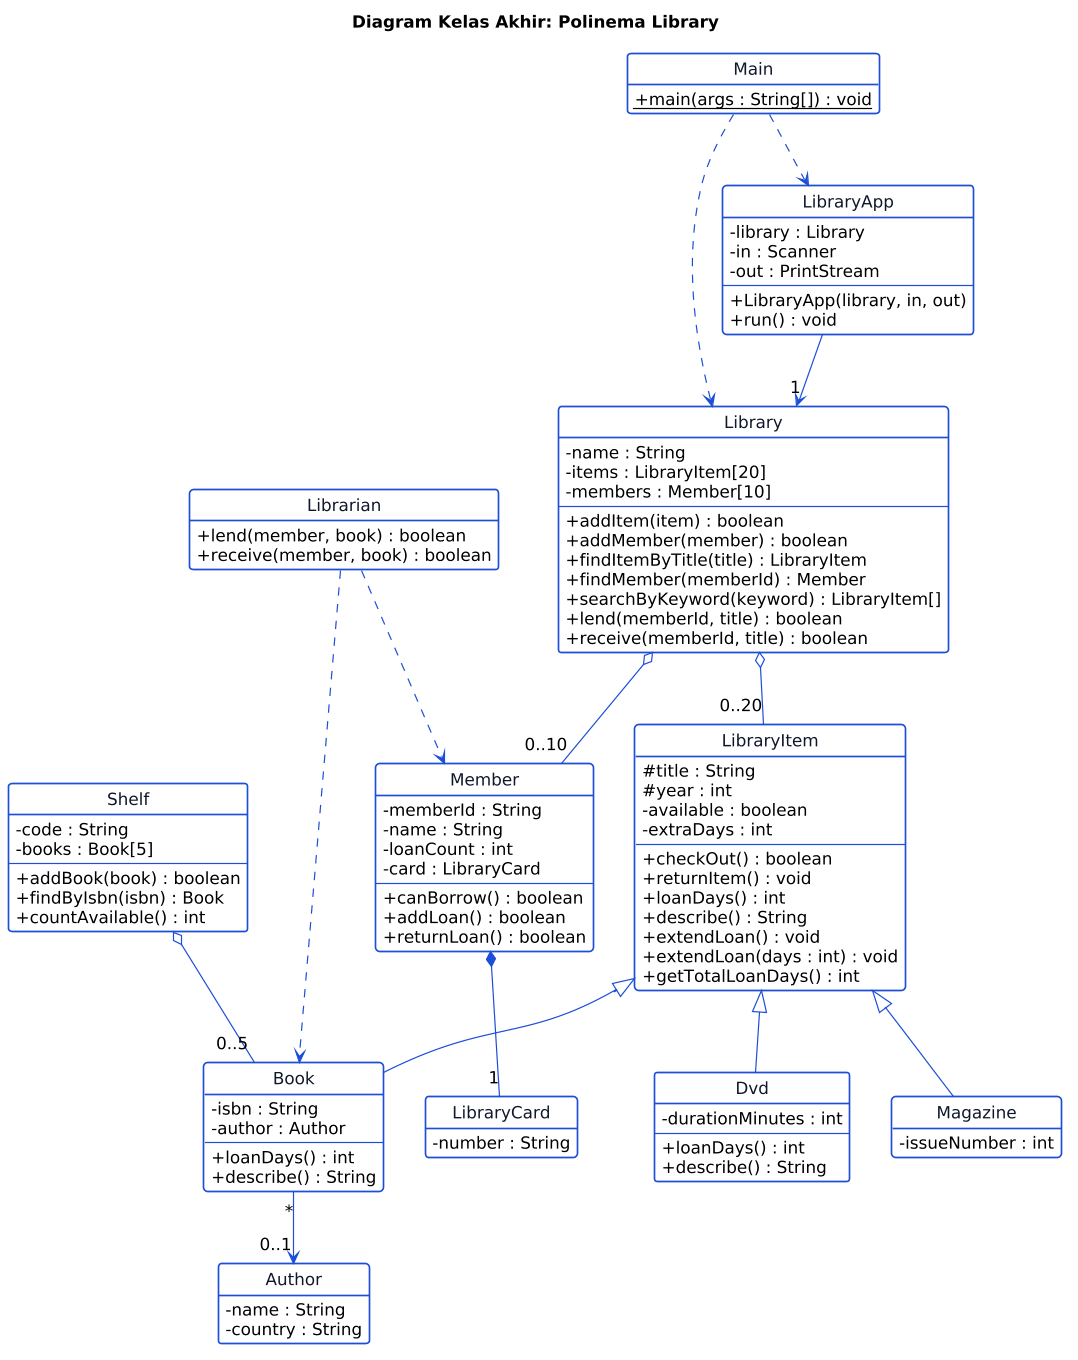

The diagram above was rendered by PlantUML. Its source (embedded in the PNG):
@startuml class-diagram
scale 1.2
!include _common.iuml
hide circle
hide empty members
title Diagram Kelas Akhir: Polinema Library
skinparam defaultFontSize 14

class Main {
  + {static} main(args : String[]) : void
}

class LibraryApp {
  - library : Library
  - in : Scanner
  - out : PrintStream
  --
  + LibraryApp(library, in, out)
  + run() : void
}

class Library {
  - name : String
  - items : LibraryItem[20]
  - members : Member[10]
  --
  + addItem(item) : boolean
  + addMember(member) : boolean
  + findItemByTitle(title) : LibraryItem
  + findMember(memberId) : Member
  + searchByKeyword(keyword) : LibraryItem[]
  + lend(memberId, title) : boolean
  + receive(memberId, title) : boolean
}

class LibraryItem {
  # title : String
  # year : int
  - available : boolean
  - extraDays : int
  --
  + checkOut() : boolean
  + returnItem() : void
  + loanDays() : int
  + describe() : String
  + extendLoan() : void
  + extendLoan(days : int) : void
  + getTotalLoanDays() : int
}

class Book {
  - isbn : String
  - author : Author
  --
  + loanDays() : int
  + describe() : String
}

class Dvd {
  - durationMinutes : int
  --
  + loanDays() : int
  + describe() : String
}

class Magazine {
  - issueNumber : int
}

class Author {
  - name : String
  - country : String
}

class Member {
  - memberId : String
  - name : String
  - loanCount : int
  - card : LibraryCard
  --
  + canBorrow() : boolean
  + addLoan() : boolean
  + returnLoan() : boolean
}

class LibraryCard {
  - number : String
}

class Shelf {
  - code : String
  - books : Book[5]
  --
  + addBook(book) : boolean
  + findByIsbn(isbn) : Book
  + countAvailable() : int
}

class Librarian {
  + lend(member, book) : boolean
  + receive(member, book) : boolean
}

Main ..> LibraryApp
Main ..> Library
LibraryApp --> "1" Library
Library o-- "0..20" LibraryItem
Library o-- "0..10" Member
LibraryItem <|-- Book
LibraryItem <|-- Dvd
LibraryItem <|-- Magazine
Book "*" --> "0..1" Author
Member *-- "1" LibraryCard
Shelf o-- "0..5" Book
Librarian ..> Member
Librarian ..> Book
@enduml